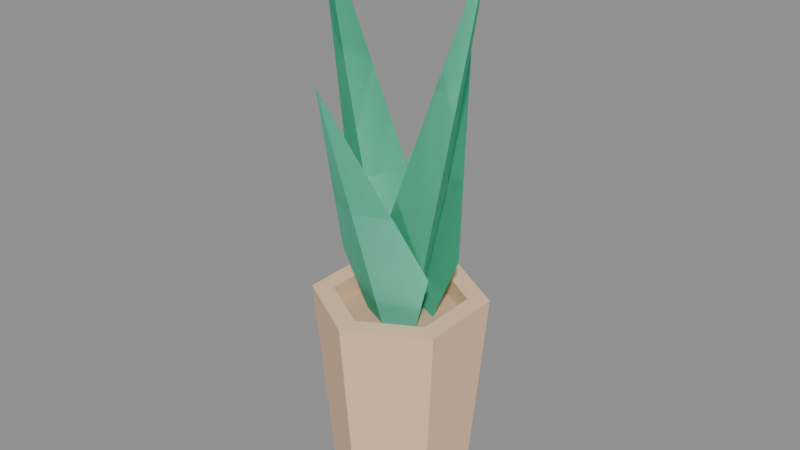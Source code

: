 # Source: pottedPlant.blend  (saved by Blender 5.2.44; exported with 4.5.12 LTS)
import bpy
from mathutils import Matrix  # noqa: F401  (used for matrix-valued properties, if any)

bpy.ops.wm.read_factory_settings(use_empty=True)
scene = bpy.context.scene
scene.name = 'Scene'

# ---- materials (node trees are filled in below, after node groups)
mat_wood = bpy.data.materials.new('wood')
mat_wood.use_backface_culling = True
mat_wood.diffuse_color = (0.8962, 0.6016, 0.3932, 1.0)
mat_wooddark = bpy.data.materials.new('woodDark')
mat_wooddark.use_backface_culling = True
mat_wooddark.diffuse_color = (0.678, 0.4559, 0.299, 1.0)
mat_plant = bpy.data.materials.new('plant')
mat_plant.use_backface_culling = True
mat_plant.diffuse_color = (0.182, 0.8208, 0.5758, 1.0)

# ---- material node trees
mat_wood.use_nodes = True; mat_wood.node_tree.nodes.clear()
_N = mat_wood.node_tree.nodes; _L = mat_wood.node_tree.links
n0 = _N.new('ShaderNodeBsdfPrincipled'); n0.name = 'Principled BSDF'; n0.location = (10, 300)
n0.inputs[0].default_value = (0.8962, 0.6016, 0.3932, 1.0)
n0.inputs[2].default_value = 1.0
n0.inputs[10].default_value = 0.005
n1 = _N.new('ShaderNodeOutputMaterial'); n1.name = 'Material Output'; n1.location = (300, 300)
_L.new(n0.outputs[0], n1.inputs[0])
n1.is_active_output = True
mat_wooddark.use_nodes = True; mat_wooddark.node_tree.nodes.clear()
_N = mat_wooddark.node_tree.nodes; _L = mat_wooddark.node_tree.links
n0 = _N.new('ShaderNodeBsdfPrincipled'); n0.name = 'Principled BSDF'; n0.location = (10, 300)
n0.inputs[0].default_value = (0.678, 0.4559, 0.299, 1.0)
n0.inputs[2].default_value = 1.0
n0.inputs[10].default_value = 0.005
n1 = _N.new('ShaderNodeOutputMaterial'); n1.name = 'Material Output'; n1.location = (300, 300)
_L.new(n0.outputs[0], n1.inputs[0])
n1.is_active_output = True
mat_plant.use_nodes = True; mat_plant.node_tree.nodes.clear()
_N = mat_plant.node_tree.nodes; _L = mat_plant.node_tree.links
n0 = _N.new('ShaderNodeBsdfPrincipled'); n0.name = 'Principled BSDF'; n0.location = (10, 300)
n0.inputs[0].default_value = (0.182, 0.8208, 0.5758, 1.0)
n0.inputs[2].default_value = 1.0
n0.inputs[10].default_value = 0.005
n1 = _N.new('ShaderNodeOutputMaterial'); n1.name = 'Material Output'; n1.location = (300, 300)
_L.new(n0.outputs[0], n1.inputs[0])
n1.is_active_output = True

# ---- meshes
me_mesh_pottedplant = bpy.data.meshes.new('Mesh pottedPlant')
me_mesh_pottedplant.from_pydata([(0.04289, -0.02476, 0.1215), (0.04289, 0.02476, 0.1215), (0.03377, -0.0195, 0.0), (0.03377, 0.0195, 0.0), (0.03227, -0.01863, 0.1215), (0.03227, -0.01863, 0.1091), (0.03227, 0.01863, 0.1215), (0.03227, 0.01863, 0.1091), (0.03227, 0.01863, 0.1091), (-1.111e-09, 0.03727, 0.1091), (0.03227, 0.01863, 0.1215), (-1.111e-09, 0.03727, 0.1215), (1.111e-09, -0.03727, 0.1091), (0.03227, -0.01863, 0.1091), (1.111e-09, -0.03727, 0.1215), (0.03227, -0.01863, 0.1215), (-1.111e-09, 0.03727, 0.1091), (-0.03227, 0.01863, 0.1091), (-1.111e-09, 0.03727, 0.1215), (-0.03227, 0.01863, 0.1215), (-0.03227, 0.01863, 0.1215), (-0.03227, -0.01863, 0.1215), (-0.04289, -0.02476, 0.1215), (1.476e-09, -0.04953, 0.1215), (1.111e-09, -0.03727, 0.1215), (0.03227, -0.01863, 0.1215), (0.04289, -0.02476, 0.1215), (0.04289, 0.02476, 0.1215), (-0.04289, 0.02476, 0.1215), (-1.476e-09, 0.04953, 0.1215), (-1.111e-09, 0.03727, 0.1215), (0.03227, 0.01863, 0.1215), (-1.163e-09, 0.039, 0.0), (0.03377, 0.0195, 0.0), (-1.476e-09, 0.04953, 0.1215), (0.04289, 0.02476, 0.1215), (1.163e-09, -0.039, 0.0), (-0.03377, -0.0195, 0.0), (1.476e-09, -0.04953, 0.1215), (-0.04289, -0.02476, 0.1215), (-0.03227, -0.01863, 0.1091), (-0.03227, -0.01863, 0.1215), (-0.03227, 0.01863, 0.1091), (-0.03227, 0.01863, 0.1215), (-0.03377, 0.0195, 0.0), (-0.03377, -0.0195, 0.0), (-1.163e-09, 0.039, 0.0), (1.163e-09, -0.039, 0.0), (0.03377, 0.0195, 0.0), (0.03377, -0.0195, 0.0), (0.03377, -0.0195, 0.0), (1.163e-09, -0.039, 0.0), (0.04289, -0.02476, 0.1215), (1.476e-09, -0.04953, 0.1215), (-0.03227, -0.01863, 0.1091), (1.111e-09, -0.03727, 0.1091), (-0.03227, -0.01863, 0.1215), (1.111e-09, -0.03727, 0.1215), (-0.03377, 0.0195, 0.0), (-1.163e-09, 0.039, 0.0), (-0.04289, 0.02476, 0.1215), (-1.476e-09, 0.04953, 0.1215), (-0.04289, -0.02476, 0.1215), (-0.03377, -0.0195, 0.0), (-0.04289, 0.02476, 0.1215), (-0.03377, 0.0195, 0.0), (-0.03227, 0.01863, 0.1091), (-1.111e-09, 0.03727, 0.1091), (-0.03227, -0.01863, 0.1091), (1.111e-09, -0.03727, 0.1091), (0.03227, 0.01863, 0.1091), (0.03227, -0.01863, 0.1091)], [], [(2, 1, 0), (1, 2, 3), (6, 5, 4), (5, 6, 7), (10, 9, 8), (9, 10, 11), (14, 13, 12), (13, 14, 15), (18, 17, 16), (17, 18, 19), (22, 21, 20), (21, 22, 23), (21, 23, 24), (24, 23, 25), (25, 23, 26), (25, 26, 27), (20, 28, 22), (28, 20, 29), (29, 20, 30), (29, 30, 27), (27, 30, 31), (27, 31, 25), (34, 33, 32), (33, 34, 35), (38, 37, 36), (37, 38, 39), (42, 41, 40), (41, 42, 43), (46, 45, 44), (45, 46, 47), (47, 46, 48), (47, 48, 49), (52, 51, 50), (51, 52, 53), (56, 55, 54), (55, 56, 57), (60, 59, 58), (59, 60, 61), (64, 63, 62), (63, 64, 65), (68, 67, 66), (67, 68, 69), (67, 69, 70), (70, 69, 71)])
me_mesh_pottedplant.polygons.foreach_set('material_index', [0, 0, 0, 0, 0, 0, 0, 0, 0, 0, 0, 0, 0, 0, 0, 0, 0, 0, 0, 0, 0, 0, 0, 0, 0, 0, 0, 0, 0, 0, 0, 0, 0, 0, 0, 0, 0, 0, 0, 0, 1, 1, 1, 1])
_uv = me_mesh_pottedplant.uv_layers.new(name='UVMap')
_uv.uv.foreach_set('vector', [-0.7677, 0.09951, 0.975, 4.897, -0.975, 4.897, 0.975, 4.897, -0.7677, 0.09951, 0.7677, 0.09951, -0.7336, 4.784, 0.7336, 4.296, 0.7336, 4.784, 0.7336, 4.296, -0.7336, 4.784, -0.7336, 4.296, 0.7336, 4.784, -0.7336, 4.296, 0.7336, 4.296, -0.7336, 4.296, 0.7336, 4.784, -0.7336, 4.784, 0.7336, 4.784, -0.7336, 4.296, 0.7336, 4.296, -0.7336, 4.296, 0.7336, 4.784, -0.7336, 4.784, 0.7336, 4.784, -0.7336, 4.296, 0.7336, 4.296, -0.7336, 4.296, 0.7336, 4.784, -0.7336, 4.784, -1.689, -0.975, -1.271, -0.7336, -1.271, 0.7336, -1.271, -0.7336, -1.689, -0.975, 5.813e-08, -1.95, -1.271, -0.7336, 5.813e-08, -1.95, 4.374e-08, -1.467, 4.374e-08, -1.467, 5.813e-08, -1.95, 1.271, -0.7336, 1.271, -0.7336, 5.813e-08, -1.95, 1.689, -0.975, 1.271, -0.7336, 1.689, -0.975, 1.689, 0.975, -1.271, 0.7336, -1.689, 0.975, -1.689, -0.975, -1.689, 0.975, -1.271, 0.7336, -5.813e-08, 1.95, -5.813e-08, 1.95, -1.271, 0.7336, -4.374e-08, 1.467, -5.813e-08, 1.95, -4.374e-08, 1.467, 1.689, 0.975, 1.689, 0.975, -4.374e-08, 1.467, 1.271, 0.7336, 1.689, 0.975, 1.271, 0.7336, 1.271, -0.7336, 0.975, 4.897, -0.7677, 0.09951, 0.7677, 0.09951, -0.7677, 0.09951, 0.975, 4.897, -0.975, 4.897, 0.975, 4.897, -0.7677, 0.09951, 0.7677, 0.09951, -0.7677, 0.09951, 0.975, 4.897, -0.975, 4.897, 0.7336, 4.296, -0.7336, 4.784, -0.7336, 4.296, -0.7336, 4.784, 0.7336, 4.296, 0.7336, 4.784, 4.577e-08, 1.535, 1.33, -0.7677, 1.33, 0.7677, 1.33, -0.7677, 4.577e-08, 1.535, -4.577e-08, -1.535, -4.577e-08, -1.535, 4.577e-08, 1.535, -1.33, 0.7677, -4.577e-08, -1.535, -1.33, 0.7677, -1.33, -0.7677, 0.975, 4.897, -0.7677, 0.09951, 0.7677, 0.09951, -0.7677, 0.09951, 0.975, 4.897, -0.975, 4.897, 0.7336, 4.784, -0.7336, 4.296, 0.7336, 4.296, -0.7336, 4.296, 0.7336, 4.784, -0.7336, 4.784, 0.975, 4.897, -0.7677, 0.09951, 0.7677, 0.09951, -0.7677, 0.09951, 0.975, 4.897, -0.975, 4.897, -0.975, 4.897, 0.7677, 0.09951, 0.975, 4.897, 0.7677, 0.09951, -0.975, 4.897, -0.7677, 0.09951, -1.271, -0.7336, -4.374e-08, 1.467, -1.271, 0.7336, -4.374e-08, 1.467, -1.271, -0.7336, 4.374e-08, -1.467, -4.374e-08, 1.467, 4.374e-08, -1.467, 1.271, 0.7336, 1.271, 0.7336, 4.374e-08, -1.467, 1.271, -0.7336])
me_mesh_pottedplant.materials.append(mat_wood)
me_mesh_pottedplant.materials.append(mat_wooddark)
me_mesh_pottedplant.update()
me_mesh_pottedplant.normals_split_custom_set([tuple(v) for v in zip(*[iter([0.9972, 0.0, -0.07483, 0.9972, 0.0, -0.07483, 0.9972, 0.0, -0.07483, 0.9972, 0.0, -0.07483, 0.9972, 0.0, -0.07483, 0.9972, 0.0, -0.07483, -1.0, 0.0, 0.0, -1.0, 0.0, 0.0, -1.0, 0.0, 0.0, -1.0, 0.0, 0.0, -1.0, 0.0, 0.0, -1.0, 0.0, 0.0, -0.5, -0.866, 0.0, -0.5, -0.866, 0.0, -0.5, -0.866, 0.0, -0.5, -0.866, 0.0, -0.5, -0.866, 0.0, -0.5, -0.866, 0.0, -0.5, 0.866, 0.0, -0.5, 0.866, 0.0, -0.5, 0.866, 0.0, -0.5, 0.866, 0.0, -0.5, 0.866, 0.0, -0.5, 0.866, 0.0, 0.5, -0.866, 0.0, 0.5, -0.866, 0.0, 0.5, -0.866, 0.0, 0.5, -0.866, 0.0, 0.5, -0.866, 0.0, 0.5, -0.866, 0.0, -2.353e-06, 0.0, 1.0, -2.353e-06, 0.0, 1.0, -2.353e-06, 0.0, 1.0, 0.0, 0.0, 1.0, 0.0, 0.0, 1.0, 0.0, 0.0, 1.0, -5.883e-07, 0.0, 1.0, -5.883e-07, 0.0, 1.0, -5.883e-07, 0.0, 1.0, 1.177e-06, 0.0, 1.0, 1.177e-06, 0.0, 1.0, 1.177e-06, 0.0, 1.0, 0.0, 0.0, 1.0, 0.0, 0.0, 1.0, 0.0, 0.0, 1.0, 0.0, 0.0, 1.0, 0.0, 0.0, 1.0, 0.0, 0.0, 1.0, 0.0, 0.0, 1.0, 0.0, 0.0, 1.0, 0.0, 0.0, 1.0, 0.0, 0.0, 1.0, 0.0, 0.0, 1.0, 0.0, 0.0, 1.0, -1.177e-06, 0.0, 1.0, -1.177e-06, 0.0, 1.0, -1.177e-06, 0.0, 1.0, -4.427e-07, 0.0, 1.0, -4.427e-07, 0.0, 1.0, -4.427e-07, 0.0, 1.0, 1.177e-06, 0.0, 1.0, 1.177e-06, 0.0, 1.0, 1.177e-06, 0.0, 1.0, 2.353e-06, 0.0, 1.0, 2.353e-06, 0.0, 1.0, 2.353e-06, 0.0, 1.0, 0.4986, 0.8636, -0.07483, 0.4986, 0.8636, -0.07483, 0.4986, 0.8636, -0.07483, 0.4986, 0.8636, -0.07483, 0.4986, 0.8636, -0.07483, 0.4986, 0.8636, -0.07483, -0.4986, -0.8636, -0.07483, -0.4986, -0.8636, -0.07483, -0.4986, -0.8636, -0.07483, -0.4986, -0.8636, -0.07483, -0.4986, -0.8636, -0.07483, -0.4986, -0.8636, -0.07483, 1.0, 0.0, 0.0, 1.0, 0.0, 0.0, 1.0, 0.0, 0.0, 1.0, 0.0, 0.0, 1.0, 0.0, 0.0, 1.0, 0.0, 0.0, 0.0, 0.0, -1.0, 0.0, 0.0, -1.0, 0.0, 0.0, -1.0, 0.0, 0.0, -1.0, 0.0, 0.0, -1.0, 0.0, 0.0, -1.0, 0.0, 0.0, -1.0, 0.0, 0.0, -1.0, 0.0, 0.0, -1.0, 0.0, 0.0, -1.0, 0.0, 0.0, -1.0, 0.0, 0.0, -1.0, 0.4986, -0.8636, -0.07483, 0.4986, -0.8636, -0.07483, 0.4986, -0.8636, -0.07483, 0.4986, -0.8636, -0.07483, 0.4986, -0.8636, -0.07483, 0.4986, -0.8636, -0.07483, 0.5, 0.866, 0.0, 0.5, 0.866, 0.0, 0.5, 0.866, 0.0, 0.5, 0.866, 0.0, 0.5, 0.866, 0.0, 0.5, 0.866, 0.0, -0.4986, 0.8636, -0.07483, -0.4986, 0.8636, -0.07483, -0.4986, 0.8636, -0.07483, -0.4986, 0.8636, -0.07483, -0.4986, 0.8636, -0.07483, -0.4986, 0.8636, -0.07483, -0.9972, 0.0, -0.07483, -0.9972, 0.0, -0.07483, -0.9972, 0.0, -0.07483, -0.9972, 0.0, -0.07483, -0.9972, 0.0, -0.07483, -0.9972, 0.0, -0.07483, 7.743e-07, 0.0, 1.0, 7.743e-07, 0.0, 1.0, 7.743e-07, 0.0, 1.0, -1.936e-07, 0.0, 1.0, -1.936e-07, 0.0, 1.0, -1.936e-07, 0.0, 1.0, 3.872e-07, 0.0, 1.0, 3.872e-07, 0.0, 1.0, 3.872e-07, 0.0, 1.0, -7.743e-07, 0.0, 1.0, -7.743e-07, 0.0, 1.0, -7.743e-07, 0.0, 1.0])] * 3)])
me_mesh_plant = bpy.data.meshes.new('Mesh plant')
me_mesh_plant.from_pydata([(0.0, 0.1207, 0.5358), (0.106, 0.1207, 0.0), (0.08319, 0.1697, 0.2347), (0.08319, 0.1697, 0.2347), (0.106, 0.1207, 0.0), (0.0, 0.1207, 0.5358), (0.106, 0.1207, 0.0), (0.1658, 0.1467, 0.1738), (0.106, 0.2415, 0.3969), (0.106, 0.2415, 0.3969), (0.1658, 0.1467, 0.1738), (0.106, 0.1207, 0.0), (0.106, 0.1207, 0.0), (0.04626, 0.09472, 0.1738), (0.106, 0.0, 0.3969), (0.106, 0.0, 0.3969), (0.04626, 0.09472, 0.1738), (0.106, 0.1207, 0.0), (0.106, 0.1207, 0.0), (0.1289, 0.07174, 0.2347), (0.2121, 0.1207, 0.5358), (0.2121, 0.1207, 0.5358), (0.1289, 0.07174, 0.2347), (0.106, 0.1207, 0.0), (0.1658, 0.09472, 0.1738), (0.106, 0.1207, 0.0), (0.106, 0.0, 0.3969), (0.106, 0.0, 0.3969), (0.106, 0.1207, 0.0), (0.1658, 0.09472, 0.1738), (0.106, 0.1207, 0.0), (0.2121, 0.1207, 0.5358), (0.1289, 0.1697, 0.2347), (0.1289, 0.1697, 0.2347), (0.2121, 0.1207, 0.5358), (0.106, 0.1207, 0.0), (0.0, 0.1207, 0.5358), (0.08319, 0.07174, 0.2347), (0.106, 0.1207, 0.0), (0.106, 0.1207, 0.0), (0.08319, 0.07174, 0.2347), (0.0, 0.1207, 0.5358), (0.04626, 0.1467, 0.1738), (0.106, 0.1207, 0.0), (0.106, 0.2415, 0.3969), (0.106, 0.2415, 0.3969), (0.106, 0.1207, 0.0), (0.04626, 0.1467, 0.1738)], [], [(2, 1, 0), (5, 4, 3), (8, 7, 6), (11, 10, 9), (14, 13, 12), (17, 16, 15), (20, 19, 18), (23, 22, 21), (26, 25, 24), (29, 28, 27), (32, 31, 30), (35, 34, 33), (38, 37, 36), (41, 40, 39), (44, 43, 42), (47, 46, 45)])
me_mesh_plant.polygons.foreach_set('use_smooth', [0, 0, 1, 1, 1, 1, 0, 0, 0, 1, 0, 0, 0, 0, 1, 1])
_uv = me_mesh_plant.uv_layers.new(name='UVMap')
_uv.uv.foreach_set('vector', [-7.441, 9.087, -6.094, -0.298, -4.282, 21.13, -4.282, 21.13, -6.094, -0.298, -7.441, 9.087, 0.09133, 17.83, -3.584, 8.719, -1.858, 1.617, -1.858, 1.617, -3.584, 8.719, 0.09133, 17.83, 3.807, 14.6, 0.1319, 5.486, 1.858, -1.617, 1.858, -1.617, 0.1319, 5.486, 3.807, 14.6, 7.906, 21.72, 4.747, 9.683, 6.094, 0.298, 6.094, 0.298, 4.747, 9.683, 7.906, 21.72, 3.807, 15.51, 5.756, -0.7013, 7.483, 6.401, 7.483, 6.401, 5.756, -0.7013, 3.807, 15.51, 3.818, 10.41, 0.6585, 22.45, 2.47, 1.022, 2.47, 1.022, 0.6585, 22.45, 3.818, 10.41, -2.47, -1.022, -1.123, 8.363, -4.282, 20.4, -4.282, 20.4, -1.123, 8.363, -2.47, -1.022, -7.706, 16.92, -5.756, 0.7013, -4.03, 7.804, -4.03, 7.804, -5.756, 0.7013, -7.706, 16.92])
me_mesh_plant.materials.append(mat_plant)
me_mesh_plant.update()
me_mesh_plant.normals_split_custom_set([tuple(v) for v in zip(*[iter([-0.8869, 0.4273, -0.1755, -0.8869, 0.4273, -0.1755, -0.8869, 0.4273, -0.1755, 0.8869, -0.4273, 0.1755, 0.8869, -0.4273, 0.1755, 0.8869, -0.4273, 0.1755, 0.3952, 0.8788, -0.2673, 0.3952, 0.8788, -0.2673, 0.3952, 0.8788, -0.2673, -0.3952, -0.8788, 0.2673, -0.3952, -0.8788, 0.2673, -0.3952, -0.8788, 0.2673, -0.3952, -0.8788, -0.2673, -0.3952, -0.8788, -0.2673, -0.3952, -0.8788, -0.2673, 0.3952, 0.8788, 0.2673, 0.3952, 0.8788, 0.2673, 0.3952, 0.8788, 0.2673, 0.8869, -0.4273, -0.1755, 0.8869, -0.4273, -0.1755, 0.8869, -0.4273, -0.1755, -0.8869, 0.4273, 0.1755, -0.8869, 0.4273, 0.1755, -0.8869, 0.4273, 0.1755, 0.3952, -0.8788, -0.2673, 0.3952, -0.8788, -0.2673, 0.3952, -0.8788, -0.2673, -0.3952, 0.8788, 0.2673, -0.3952, 0.8788, 0.2673, -0.3952, 0.8788, 0.2673, 0.8869, 0.4273, -0.1755, 0.8869, 0.4273, -0.1755, 0.8869, 0.4273, -0.1755, -0.8869, -0.4273, 0.1755, -0.8869, -0.4273, 0.1755, -0.8869, -0.4273, 0.1755, -0.8869, -0.4273, -0.1755, -0.8869, -0.4273, -0.1755, -0.8869, -0.4273, -0.1755, 0.8869, 0.4273, 0.1755, 0.8869, 0.4273, 0.1755, 0.8869, 0.4273, 0.1755, -0.3952, 0.8788, -0.2673, -0.3952, 0.8788, -0.2673, -0.3952, 0.8788, -0.2673, 0.3952, -0.8788, 0.2673, 0.3952, -0.8788, 0.2673, 0.3952, -0.8788, 0.2673])] * 3)])

# ---- objects
ob_pottedplant_clone = bpy.data.objects.new('pottedPlant(Clone)', me_mesh_pottedplant)
ob_plant = bpy.data.objects.new('plant', me_mesh_plant)

# ---- transforms, parenting, visibility, modifiers, constraints
ob_pottedplant_clone.location = (0.0, 0.0, 0.0)
ob_pottedplant_clone.rotation_mode = 'QUATERNION'
ob_pottedplant_clone.rotation_quaternion = (1.0, 0.0, 0.0, 0.0)
ob_pottedplant_clone.scale = (4.0, 4.0, 4.0)
ob_plant.location = (-0.2121, -0.2415, 0.2365)
ob_plant.rotation_mode = 'QUATERNION'
ob_plant.rotation_quaternion = (1.0, 0.0, 0.0, 0.0)
ob_plant.scale = (2.0, 2.0, 2.0)

# ---- collection membership
scene.collection.objects.link(ob_pottedplant_clone)
scene.collection.objects.link(ob_plant)

# ---- scene / render settings (as saved in the file)
scene.frame_start = 1; scene.frame_end = 250; scene.frame_set(1)
scene.render.engine = 'BLENDER_EEVEE_NEXT'
scene.render.bake_bias = 0.0
scene.render.bake_samples = 0
scene.render.compositor_device = 'GPU'
scene.eevee.use_volume_custom_range = False
scene.eevee.fast_gi_thickness_near = 0.1
scene.eevee.fast_gi_thickness_far = 0.0
scene.eevee.ray_tracing_options.screen_trace_thickness = 0.1
bpy.context.view_layer.update()

# ---- added for rendering (the .blend has no active camera and no usable light): camera, sun + grey world if the file has none
cam_auto = bpy.data.cameras.new('AutoCamera')
cam_auto.lens = 50.0
cam_auto.sensor_width = 36.0
cam_auto.clip_end = 1000.0
ob_auto_camera = bpy.data.objects.new('AutoCamera', cam_auto)
scene.collection.objects.link(ob_auto_camera)
ob_auto_camera.location = (1.34843, -1.61812, 1.73276)
ob_auto_camera.rotation_euler = (1.09748, -7.21219e-08, 0.694738)
scene.camera = ob_auto_camera
light_auto_sun = bpy.data.lights.new('AutoSun', 'SUN')
light_auto_sun.energy = 3.0
light_auto_sun.angle = 0.0523599
ob_auto_sun = bpy.data.objects.new('AutoSun', light_auto_sun)
scene.collection.objects.link(ob_auto_sun)
ob_auto_sun.rotation_euler = (0.872665, 0.174533, 0.523599)
if scene.world is None:
    world_auto = bpy.data.worlds.new('AutoWorld')
    world_auto.color = (0.3, 0.3, 0.3)
    scene.world = world_auto
bpy.context.view_layer.update()

